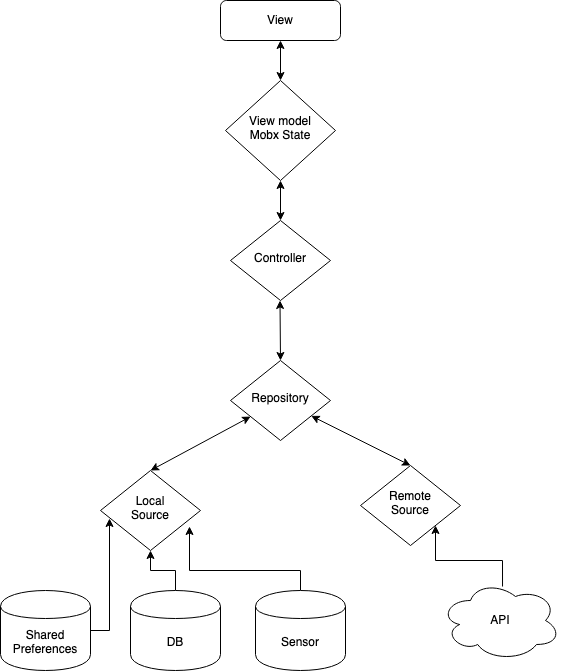

The diagram above was exported from draw.io. Its source (the exported page's mxGraphModel, read from the mxfile embedded in the PNG):
<mxGraphModel dx="786" dy="451" grid="1" gridSize="10" guides="1" tooltips="1" connect="1" arrows="1" fold="1" page="1" pageScale="1" pageWidth="827" pageHeight="1169" math="0" shadow="0">
  <root>
    <mxCell id="WIyWlLk6GJQsqaUBKTNV-0" />
    <mxCell id="WIyWlLk6GJQsqaUBKTNV-1" parent="WIyWlLk6GJQsqaUBKTNV-0" />
    <mxCell id="WIyWlLk6GJQsqaUBKTNV-3" value="View" style="rounded=1;whiteSpace=wrap;html=1;fontSize=12;glass=0;strokeWidth=1;shadow=0;" parent="WIyWlLk6GJQsqaUBKTNV-1" vertex="1">
      <mxGeometry x="250" y="80" width="120" height="40" as="geometry" />
    </mxCell>
    <mxCell id="WIyWlLk6GJQsqaUBKTNV-6" value="View model&lt;div&gt;Mobx State&lt;br&gt;&lt;/div&gt;" style="rhombus;whiteSpace=wrap;html=1;shadow=0;fontFamily=Helvetica;fontSize=12;align=center;strokeWidth=1;spacing=6;spacingTop=-4;" parent="WIyWlLk6GJQsqaUBKTNV-1" vertex="1">
      <mxGeometry x="255" y="160" width="110" height="100" as="geometry" />
    </mxCell>
    <mxCell id="WIyWlLk6GJQsqaUBKTNV-10" value="Controller" style="rhombus;whiteSpace=wrap;html=1;shadow=0;fontFamily=Helvetica;fontSize=12;align=center;strokeWidth=1;spacing=6;spacingTop=-4;" parent="WIyWlLk6GJQsqaUBKTNV-1" vertex="1">
      <mxGeometry x="260" y="300" width="100" height="80" as="geometry" />
    </mxCell>
    <mxCell id="UnF9qkqMotgAR4Jx1ma2-0" value="" style="endArrow=classic;startArrow=classic;html=1;entryX=0.5;entryY=1;entryDx=0;entryDy=0;exitX=0.5;exitY=0;exitDx=0;exitDy=0;" edge="1" parent="WIyWlLk6GJQsqaUBKTNV-1" source="WIyWlLk6GJQsqaUBKTNV-10" target="WIyWlLk6GJQsqaUBKTNV-6">
      <mxGeometry width="50" height="50" relative="1" as="geometry">
        <mxPoint x="330" y="280" as="sourcePoint" />
        <mxPoint x="340" y="240" as="targetPoint" />
      </mxGeometry>
    </mxCell>
    <mxCell id="UnF9qkqMotgAR4Jx1ma2-4" value="Repository" style="rhombus;whiteSpace=wrap;html=1;shadow=0;fontFamily=Helvetica;fontSize=12;align=center;strokeWidth=1;spacing=6;spacingTop=-4;" vertex="1" parent="WIyWlLk6GJQsqaUBKTNV-1">
      <mxGeometry x="260" y="440" width="100" height="80" as="geometry" />
    </mxCell>
    <mxCell id="UnF9qkqMotgAR4Jx1ma2-7" value="" style="endArrow=classic;startArrow=classic;html=1;entryX=0.5;entryY=1;entryDx=0;entryDy=0;exitX=0.5;exitY=0;exitDx=0;exitDy=0;" edge="1" parent="WIyWlLk6GJQsqaUBKTNV-1" source="WIyWlLk6GJQsqaUBKTNV-6" target="WIyWlLk6GJQsqaUBKTNV-3">
      <mxGeometry width="50" height="50" relative="1" as="geometry">
        <mxPoint x="305" y="170" as="sourcePoint" />
        <mxPoint x="355" y="120" as="targetPoint" />
      </mxGeometry>
    </mxCell>
    <mxCell id="UnF9qkqMotgAR4Jx1ma2-10" value="" style="endArrow=classic;startArrow=classic;html=1;entryX=0.5;entryY=1;entryDx=0;entryDy=0;exitX=0.5;exitY=0;exitDx=0;exitDy=0;" edge="1" parent="WIyWlLk6GJQsqaUBKTNV-1" source="UnF9qkqMotgAR4Jx1ma2-4">
      <mxGeometry width="50" height="50" relative="1" as="geometry">
        <mxPoint x="309.5" y="430" as="sourcePoint" />
        <mxPoint x="309.5" y="380" as="targetPoint" />
      </mxGeometry>
    </mxCell>
    <mxCell id="UnF9qkqMotgAR4Jx1ma2-11" value="&lt;div&gt;Local &lt;br&gt;&lt;/div&gt;&lt;div&gt;Source&lt;/div&gt;" style="rhombus;whiteSpace=wrap;html=1;shadow=0;fontFamily=Helvetica;fontSize=12;align=center;strokeWidth=1;spacing=6;spacingTop=-4;" vertex="1" parent="WIyWlLk6GJQsqaUBKTNV-1">
      <mxGeometry x="130" y="550" width="100" height="80" as="geometry" />
    </mxCell>
    <mxCell id="UnF9qkqMotgAR4Jx1ma2-12" value="" style="endArrow=classic;startArrow=classic;html=1;exitX=0.5;exitY=0;exitDx=0;exitDy=0;" edge="1" parent="WIyWlLk6GJQsqaUBKTNV-1" source="UnF9qkqMotgAR4Jx1ma2-11" target="UnF9qkqMotgAR4Jx1ma2-4">
      <mxGeometry width="50" height="50" relative="1" as="geometry">
        <mxPoint x="159.5" y="550" as="sourcePoint" />
        <mxPoint x="159.5" y="500" as="targetPoint" />
      </mxGeometry>
    </mxCell>
    <mxCell id="UnF9qkqMotgAR4Jx1ma2-13" value="&lt;div&gt;Remote &lt;br&gt;&lt;/div&gt;&lt;div&gt;Source&lt;/div&gt;" style="rhombus;whiteSpace=wrap;html=1;shadow=0;fontFamily=Helvetica;fontSize=12;align=center;strokeWidth=1;spacing=6;spacingTop=-4;" vertex="1" parent="WIyWlLk6GJQsqaUBKTNV-1">
      <mxGeometry x="390" y="545" width="100" height="80" as="geometry" />
    </mxCell>
    <mxCell id="UnF9qkqMotgAR4Jx1ma2-14" value="" style="endArrow=classic;startArrow=classic;html=1;exitX=0.5;exitY=0;exitDx=0;exitDy=0;" edge="1" parent="WIyWlLk6GJQsqaUBKTNV-1" source="UnF9qkqMotgAR4Jx1ma2-13" target="UnF9qkqMotgAR4Jx1ma2-4">
      <mxGeometry width="50" height="50" relative="1" as="geometry">
        <mxPoint x="289.5" y="550" as="sourcePoint" />
        <mxPoint x="289.5" y="500" as="targetPoint" />
      </mxGeometry>
    </mxCell>
    <mxCell id="UnF9qkqMotgAR4Jx1ma2-24" style="edgeStyle=orthogonalEdgeStyle;rounded=0;orthogonalLoop=1;jettySize=auto;html=1;entryX=0.09;entryY=0.6;entryDx=0;entryDy=0;entryPerimeter=0;" edge="1" parent="WIyWlLk6GJQsqaUBKTNV-1" source="UnF9qkqMotgAR4Jx1ma2-16" target="UnF9qkqMotgAR4Jx1ma2-11">
      <mxGeometry relative="1" as="geometry">
        <mxPoint x="120" y="600" as="targetPoint" />
        <Array as="points">
          <mxPoint x="139" y="710" />
        </Array>
      </mxGeometry>
    </mxCell>
    <mxCell id="UnF9qkqMotgAR4Jx1ma2-16" value="Shared&lt;br&gt;&lt;div&gt;Preferences&lt;/div&gt;" style="shape=cylinder;whiteSpace=wrap;html=1;boundedLbl=1;backgroundOutline=1;" vertex="1" parent="WIyWlLk6GJQsqaUBKTNV-1">
      <mxGeometry x="30" y="670" width="90" height="80" as="geometry" />
    </mxCell>
    <mxCell id="UnF9qkqMotgAR4Jx1ma2-20" value="" style="edgeStyle=orthogonalEdgeStyle;rounded=0;orthogonalLoop=1;jettySize=auto;html=1;" edge="1" parent="WIyWlLk6GJQsqaUBKTNV-1" source="UnF9qkqMotgAR4Jx1ma2-17" target="UnF9qkqMotgAR4Jx1ma2-11">
      <mxGeometry relative="1" as="geometry" />
    </mxCell>
    <mxCell id="UnF9qkqMotgAR4Jx1ma2-17" value="DB" style="shape=cylinder;whiteSpace=wrap;html=1;boundedLbl=1;backgroundOutline=1;" vertex="1" parent="WIyWlLk6GJQsqaUBKTNV-1">
      <mxGeometry x="160" y="670" width="90" height="80" as="geometry" />
    </mxCell>
    <mxCell id="UnF9qkqMotgAR4Jx1ma2-23" style="edgeStyle=orthogonalEdgeStyle;rounded=0;orthogonalLoop=1;jettySize=auto;html=1;exitX=0.5;exitY=0;exitDx=0;exitDy=0;entryX=0.89;entryY=0.7;entryDx=0;entryDy=0;entryPerimeter=0;" edge="1" parent="WIyWlLk6GJQsqaUBKTNV-1" source="UnF9qkqMotgAR4Jx1ma2-18" target="UnF9qkqMotgAR4Jx1ma2-11">
      <mxGeometry relative="1" as="geometry" />
    </mxCell>
    <mxCell id="UnF9qkqMotgAR4Jx1ma2-18" value="Sensor" style="shape=cylinder;whiteSpace=wrap;html=1;boundedLbl=1;backgroundOutline=1;" vertex="1" parent="WIyWlLk6GJQsqaUBKTNV-1">
      <mxGeometry x="285" y="670" width="90" height="80" as="geometry" />
    </mxCell>
    <mxCell id="UnF9qkqMotgAR4Jx1ma2-26" style="edgeStyle=orthogonalEdgeStyle;rounded=0;orthogonalLoop=1;jettySize=auto;html=1;entryX=1;entryY=1;entryDx=0;entryDy=0;exitX=0.517;exitY=0.075;exitDx=0;exitDy=0;exitPerimeter=0;" edge="1" parent="WIyWlLk6GJQsqaUBKTNV-1" source="UnF9qkqMotgAR4Jx1ma2-25" target="UnF9qkqMotgAR4Jx1ma2-13">
      <mxGeometry relative="1" as="geometry" />
    </mxCell>
    <mxCell id="UnF9qkqMotgAR4Jx1ma2-25" value="API" style="ellipse;shape=cloud;whiteSpace=wrap;html=1;" vertex="1" parent="WIyWlLk6GJQsqaUBKTNV-1">
      <mxGeometry x="470" y="660" width="120" height="80" as="geometry" />
    </mxCell>
  </root>
</mxGraphModel>